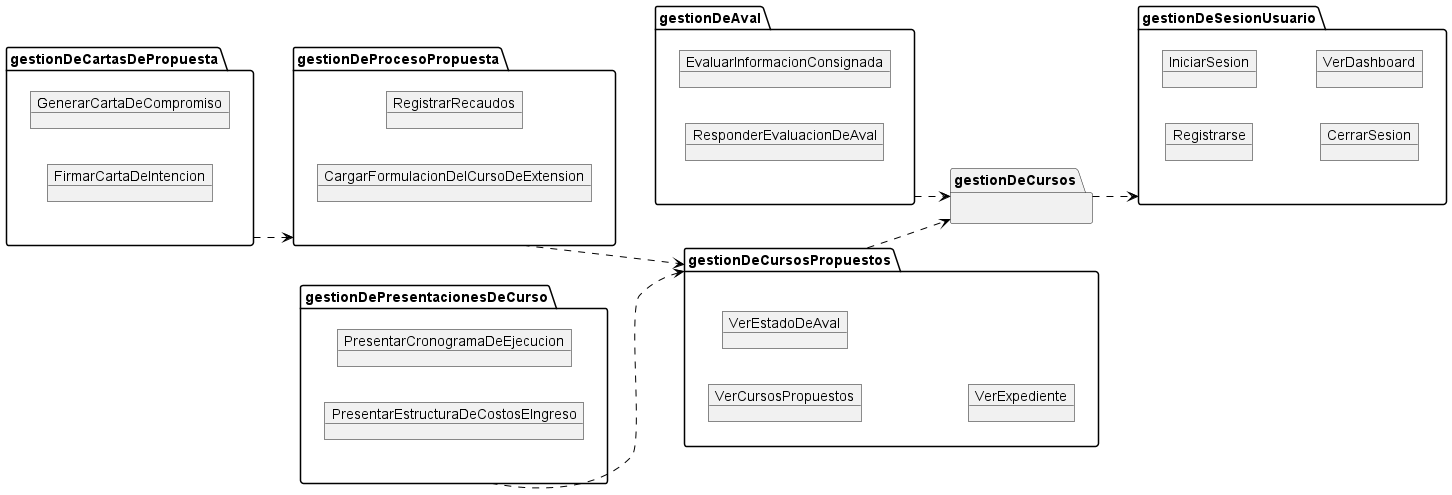

The diagram above was rendered by PlantUML. Its source (embedded in the PNG):
@startuml DisciplinaDeAnalisisDiagramaDePaquetes
left to right direction

package "gestionDeCursos" as G_cursos{
    'object CursoDeExtension
} 

package "gestionDeCursosPropuestos" as G_cursosPropuestos{
    object VerCursosPropuestos
    object VerEstadoDeAval
    object VerExpediente
}

package "gestionDeProcesoPropuesta" as G_propuesta{
    object RegistrarRecaudos
    object CargarFormulacionDelCursoDeExtension
}

package "gestionDePresentacionesDeCurso" as G_presentaciones{
    object PresentarCronogramaDeEjecucion
    object PresentarEstructuraDeCostosEIngreso
}

package "gestionDeAval" as G_aval{
    object EvaluarInformacionConsignada
    object ResponderEvaluacionDeAval
}

package "gestionDeCartasDePropuesta" as G_cartas{
    object GenerarCartaDeCompromiso
    object FirmarCartaDeIntencion
}


package "gestionDeSesionUsuario" as G_user {
    object Registrarse
    object IniciarSesion
    object CerrarSesion
    object VerDashboard
}

G_cursos --> G_user #Black;line.dashed;
G_aval --> G_cursos #Black;line.dashed;
G_cursosPropuestos --> G_cursos #Black;line.dashed;
G_propuesta --> G_cursosPropuestos #Black;line.dashed;
G_cartas --> G_propuesta #Black;line.dashed;
G_presentaciones --> G_cursosPropuestos #Black;line.dashed;
'G_aval --> G_user #Black;line.dashed;
'G_cursosPropuestos ----> G_user #Black;line.dashed;
'G_propuesta ------> G_user #Black;line.dashed;

@enduml